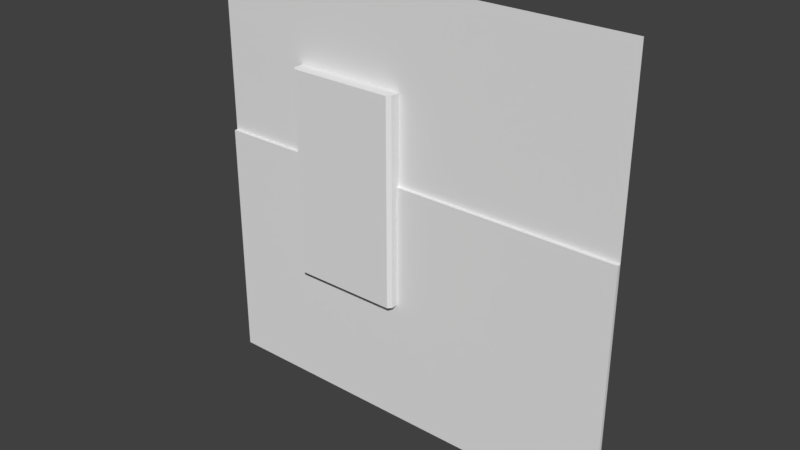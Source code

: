# Source: reac5_2.blend  (saved by Blender 2.78.0; exported with 4.5.12 LTS)
import bpy
from mathutils import Matrix  # noqa: F401  (used for matrix-valued properties, if any)

bpy.ops.wm.read_factory_settings(use_empty=True)
scene = bpy.context.scene
scene.name = 'Scene'

# ---- collections
col_collection_1 = bpy.data.collections.new('Collection 1'); scene.collection.children.link(col_collection_1)

# ---- materials (node trees are filled in below, after node groups)
mat_reac5_2 = bpy.data.materials.new('reac5_2')
mat_reac5_2.alpha_threshold = 0.0
mat_reac5_2.use_transparent_shadow = False
mat_reac5_2.roughness = 0.5

# ---- material node trees

# ---- world
world_world = bpy.data.worlds.new('World'); scene.world = world_world
world_world.color = (0.05088, 0.05088, 0.05088)
world_world.use_sun_shadow = False
world_world.sun_shadow_jitter_overblur = 0.0
world_world.cycles.sampling_method = 'MANUAL'

# ---- meshes
me_reac5_2 = bpy.data.meshes.new('reac5_2')
me_reac5_2.from_pydata([(-1.28, 1.28, -1.28), (1.28, 1.28, -1.28), (-1.28, 1.28, 1.28), (1.28, 1.28, 1.28), (-0.6999, 1.28, -1.28), (-0.6999, 1.28, 1.28), (-0.05994, 1.28, -1.28), (-0.05994, 1.28, 1.28), (-1.28, 1.28, 0.2), (1.28, 1.28, 0.2), (-0.72, 1.22, 0.2), (-0.04, 1.22, 0.2), (-0.72, 1.28, 1.28), (-0.72, 1.28, -1.28), (-0.72, 1.28, 0.2), (1.28, 1.28, 0.72), (-0.6999, 1.28, 0.72), (-0.05994, 1.28, 0.72), (-1.28, 1.28, 0.72), (-0.72, 1.28, 0.72), (-0.04, 1.28, -1.28), (-0.04, 1.28, 1.28), (-0.04, 1.28, 0.2), (-0.04, 1.28, 0.72), (-1.28, 1.28, -0.52), (1.28, 1.28, -0.52), (-0.05994, 1.2, 0.2), (-0.05994, 1.2, -0.52), (-0.6999, 1.2, 0.2), (-0.6999, 1.2, -0.52), (-1.28, 1.26, -0.52), (-1.28, 1.26, -1.28), (-0.04, 1.26, -1.28), (1.28, 1.26, -1.28), (-0.72, 1.26, -1.28), (-0.6999, 1.26, -1.28), (-0.05994, 1.26, -1.28), (1.28, 1.26, -0.52), (1.28, 1.26, 0.2), (-0.6999, 1.26, -0.52), (-0.05994, 1.26, -0.52), (-0.72, 1.26, 0.2), (-1.28, 1.26, 0.2), (-0.04, 1.26, 0.2), (-0.72, 1.26, -0.52), (-0.6999, 1.26, 0.72), (-0.05994, 1.26, 0.72), (-0.72, 1.26, 0.72), (-0.04, 1.26, 0.72), (-0.04, 1.26, -0.52), (-0.72, 1.22, -0.52), (-0.6999, 1.2, 0.72), (-0.05994, 1.2, 0.72), (-0.72, 1.22, 0.72), (-0.04, 1.22, 0.72), (-0.04, 1.22, -0.52)], [], [(23, 15, 3, 21), (19, 16, 5, 12), (16, 17, 7, 5), (9, 22, 43, 38), (0, 13, 34, 31), (1, 25, 37, 33), (6, 20, 32, 36), (18, 19, 12, 2), (8, 14, 19, 18), (20, 1, 33, 32), (8, 24, 30, 42), (22, 9, 15, 23), (23, 17, 46, 48), (14, 8, 42, 41), (17, 23, 21, 7), (24, 0, 31, 30), (4, 6, 36, 35), (16, 19, 47, 45), (17, 16, 45, 46), (22, 23, 48, 43), (41, 44, 50, 10), (49, 43, 11, 55), (49, 37, 38, 43), (30, 44, 41, 42), (44, 39, 29, 50), (47, 41, 10, 53), (48, 46, 52, 54), (43, 48, 54, 11), (36, 32, 49, 40), (31, 34, 44, 30), (32, 33, 37, 49), (34, 35, 39, 44), (35, 36, 40, 39), (25, 9, 38, 37), (19, 14, 41, 47), (13, 4, 35, 34), (29, 27, 26, 28), (50, 29, 28, 10), (28, 26, 52, 51), (10, 28, 51, 53), (26, 11, 54, 52), (27, 55, 11, 26), (40, 49, 55, 27), (39, 40, 27, 29), (46, 45, 51, 52), (45, 47, 53, 51)])
_uv = me_reac5_2.uv_layers.new(name='UVMap')
_uv.uv.foreach_set('vector', [0.4844, 0.7812, 1.0, 0.7812, 1.0, 1.0, 0.4844, 1.0, 0.2188, 0.7812, 0.2266, 0.7812, 0.2266, 1.0, 0.2188, 1.0, 0.2266, 0.7812, 0.4766, 0.7812, 0.4766, 1.0, 0.2266, 1.0, 1.0, 0.5698, 0.4844, 0.5698, 0.4844, 0.5698, 1.0, 0.5698, 0.0, 0.0, 0.0, 0.0, 0.0, 0.0, 0.0, 0.0, 0.0, 0.0, 0.0, 0.0, 0.0, 0.0, 0.0, 0.0, 0.0, 0.0, 0.0, 0.0, 0.0, 0.0, 0.0, 0.0, 0.0, 0.7812, 0.2188, 0.7812, 0.2188, 1.0, 0.0, 1.0, 0.0, 0.5781, 0.2188, 0.5781, 0.2188, 0.7812, 0.0, 0.7812, 0.0, 0.0, 0.0, 0.0, 0.0, 0.0, 0.0, 0.0, 0.0, 0.0, 0.0, 0.0, 0.0, 0.0, 0.0, 0.0, 0.4844, 0.5781, 1.0, 0.5781, 1.0, 0.7812, 0.4844, 0.7812, 0.4844, 0.7729, 0.4766, 0.7729, 0.4766, 0.7729, 0.4844, 0.7729, 0.2188, 0.5698, 0.0, 0.5698, 0.0, 0.5698, 0.2188, 0.5698, 0.4766, 0.7812, 0.4844, 0.7812, 0.4844, 1.0, 0.4766, 1.0, 0.0, 0.0, 0.0, 0.0, 0.0, 0.0, 0.0, 0.0, 0.0, 0.0, 0.0, 0.0, 0.0, 0.0, 0.0, 0.0, 0.2266, 0.7729, 0.2188, 0.7729, 0.2188, 0.7729, 0.2266, 0.7729, 0.4766, 0.7729, 0.2266, 0.7729, 0.2266, 0.7729, 0.4766, 0.7729, 0.4844, 0.5698, 0.4844, 0.7729, 0.4844, 0.7729, 0.4844, 0.5698, 0.2188, 0.5781, 0.2188, 0.2969, 0.2188, 0.2969, 0.2188, 0.5781, 0.4844, 0.2969, 0.4844, 0.5781, 0.4844, 0.5781, 0.4844, 0.2969, 0.4844, 0.2969, 1.0, 0.2969, 1.0, 0.5698, 0.4844, 0.5698, 0.0, 0.2969, 0.2188, 0.2969, 0.2188, 0.5698, 0.0, 0.5698, 0.2188, 0.2969, 0.2266, 0.2969, 0.2266, 0.2969, 0.2188, 0.2969, 0.2188, 0.7729, 0.2188, 0.5698, 0.2188, 0.5698, 0.2188, 0.7729, 0.4844, 0.7729, 0.4766, 0.7729, 0.4766, 0.7729, 0.4844, 0.7729, 0.4844, 0.5698, 0.4844, 0.7729, 0.4844, 0.7729, 0.4844, 0.5698, 0.4766, 0.0, 0.4844, 0.0, 0.4844, 0.2969, 0.4766, 0.2969, 0.0, 0.0, 0.2188, 0.0, 0.2188, 0.2969, 0.0, 0.2969, 0.4844, 0.0, 1.0, 0.0, 1.0, 0.2969, 0.4844, 0.2969, 0.2188, 0.0, 0.2266, 0.0, 0.2266, 0.2969, 0.2188, 0.2969, 0.2266, 0.0, 0.4766, 0.0, 0.4766, 0.2969, 0.2266, 0.2969, 0.0, 0.0, 0.0, 0.0, 0.0, 0.0, 0.0, 0.0, 0.2188, 0.7729, 0.2188, 0.5698, 0.2188, 0.5698, 0.2188, 0.7729, 0.0, 0.0, 0.0, 0.0, 0.0, 0.0, 0.0, 0.0, 0.2266, 0.2969, 0.4766, 0.2969, 0.4766, 0.5781, 0.2266, 0.5781, 0.2188, 0.2969, 0.2266, 0.2969, 0.2266, 0.5781, 0.2188, 0.5781, 0.2266, 0.5698, 0.4766, 0.5698, 0.4766, 0.7729, 0.2266, 0.7729, 0.2188, 0.5698, 0.2266, 0.5698, 0.2266, 0.7729, 0.2188, 0.7729, 0.4766, 0.5698, 0.4844, 0.5698, 0.4844, 0.7729, 0.4766, 0.7729, 0.4766, 0.2969, 0.4844, 0.2969, 0.4844, 0.5781, 0.4766, 0.5781, 0.4766, 0.2969, 0.4844, 0.2969, 0.4844, 0.2969, 0.4766, 0.2969, 0.2266, 0.2969, 0.4766, 0.2969, 0.4766, 0.2969, 0.2266, 0.2969, 0.4766, 0.7729, 0.2266, 0.7729, 0.2266, 0.7729, 0.4766, 0.7729, 0.2266, 0.7729, 0.2188, 0.7729, 0.2188, 0.7729, 0.2266, 0.7729])
me_reac5_2.materials.append(mat_reac5_2)
me_reac5_2.use_remesh_preserve_volume = False
me_reac5_2.use_remesh_preserve_attributes = False
me_reac5_2.use_mirror_vertex_groups = False
me_reac5_2.update()

# ---- objects
ob_reac5_2 = bpy.data.objects.new('reac5_2', me_reac5_2)

# ---- transforms, parenting, visibility, modifiers, constraints
ob_reac5_2.location = (0.0, 0.0, 0.0)
ob_reac5_2.lineart.crease_threshold = 0.0

# ---- collection membership
col_collection_1.objects.link(ob_reac5_2)

# ---- scene / render settings (as saved in the file)
scene.frame_start = 1; scene.frame_end = 2; scene.frame_set(1)
scene.render.engine = 'BLENDER_EEVEE_NEXT'
scene.render.resolution_percentage = 50
scene.render.dither_intensity = 0.0
scene.cycles.use_denoising = False
scene.cycles.samples = 128
scene.cycles.sampling_pattern = 'TABULATED_SOBOL'
scene.cycles.light_sampling_threshold = 0.0
scene.cycles.use_adaptive_sampling = False
scene.cycles.use_light_tree = False
scene.cycles.blur_glossy = 0.0
scene.cycles.sample_clamp_indirect = 0.0
scene.view_settings.view_transform = 'Standard'
bpy.context.view_layer.update()

# ---- added for rendering (the .blend has no active camera and no usable light): camera, sun
cam_auto = bpy.data.cameras.new('AutoCamera')
cam_auto.lens = 50.0
cam_auto.sensor_width = 36.0
cam_auto.clip_end = 1000.0
ob_auto_camera = bpy.data.objects.new('AutoCamera', cam_auto)
scene.collection.objects.link(ob_auto_camera)
ob_auto_camera.location = (3.35049, -2.78059, 2.68039)
ob_auto_camera.rotation_euler = (1.09748, -7.21219e-08, 0.694738)
scene.camera = ob_auto_camera
light_auto_sun = bpy.data.lights.new('AutoSun', 'SUN')
light_auto_sun.energy = 3.0
light_auto_sun.angle = 0.0523599
ob_auto_sun = bpy.data.objects.new('AutoSun', light_auto_sun)
scene.collection.objects.link(ob_auto_sun)
ob_auto_sun.rotation_euler = (0.872665, 0.174533, 0.523599)
bpy.context.view_layer.update()
